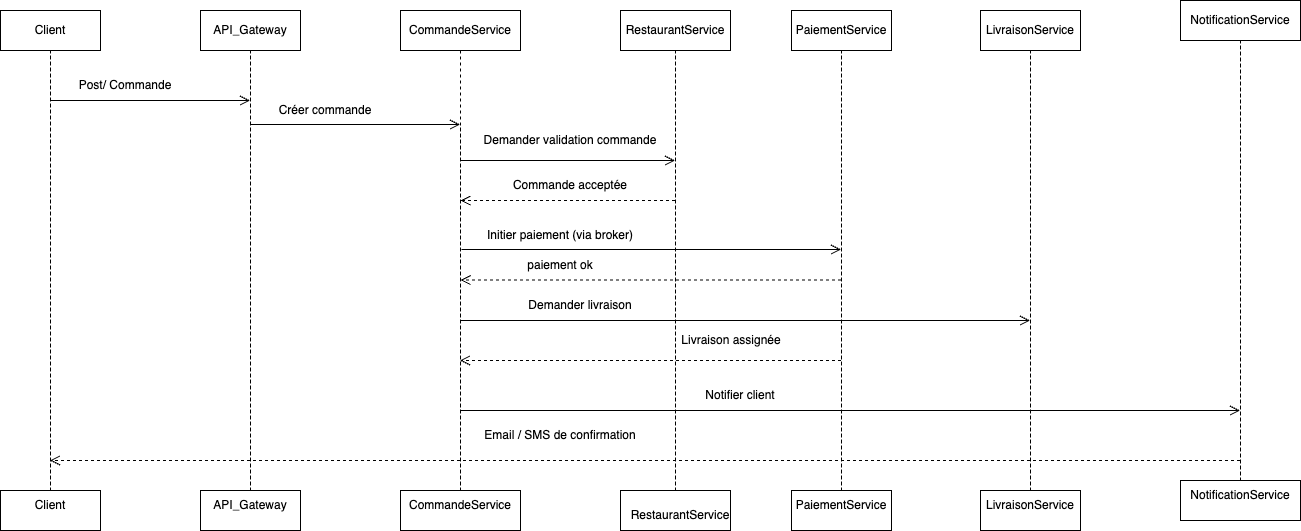

The diagram above was exported from draw.io. Its source (the exported page's mxGraphModel, read from the mxfile embedded in the PNG):
<mxGraphModel dx="1655" dy="976" grid="1" gridSize="10" guides="1" tooltips="1" connect="1" arrows="1" fold="1" page="1" pageScale="1" pageWidth="827" pageHeight="1169" math="0" shadow="0">
  <root>
    <mxCell id="0" />
    <mxCell id="1" parent="0" />
    <mxCell id="aWpqRMJ-mmchWHjb87bc-14" value="Client" style="shape=umlLifeline;perimeter=lifelinePerimeter;whiteSpace=wrap;html=1;container=1;dropTarget=0;collapsible=0;recursiveResize=0;outlineConnect=0;portConstraint=eastwest;newEdgeStyle={&quot;edgeStyle&quot;:&quot;elbowEdgeStyle&quot;,&quot;elbow&quot;:&quot;vertical&quot;,&quot;curved&quot;:0,&quot;rounded&quot;:0};" vertex="1" parent="1">
      <mxGeometry x="400" y="240" width="100" height="480" as="geometry" />
    </mxCell>
    <mxCell id="aWpqRMJ-mmchWHjb87bc-15" value="API_Gateway" style="shape=umlLifeline;perimeter=lifelinePerimeter;whiteSpace=wrap;html=1;container=1;dropTarget=0;collapsible=0;recursiveResize=0;outlineConnect=0;portConstraint=eastwest;newEdgeStyle={&quot;edgeStyle&quot;:&quot;elbowEdgeStyle&quot;,&quot;elbow&quot;:&quot;vertical&quot;,&quot;curved&quot;:0,&quot;rounded&quot;:0};" vertex="1" parent="1">
      <mxGeometry x="600" y="240" width="100" height="480" as="geometry" />
    </mxCell>
    <mxCell id="aWpqRMJ-mmchWHjb87bc-16" value="CommandeService" style="shape=umlLifeline;perimeter=lifelinePerimeter;whiteSpace=wrap;html=1;container=1;dropTarget=0;collapsible=0;recursiveResize=0;outlineConnect=0;portConstraint=eastwest;newEdgeStyle={&quot;edgeStyle&quot;:&quot;elbowEdgeStyle&quot;,&quot;elbow&quot;:&quot;vertical&quot;,&quot;curved&quot;:0,&quot;rounded&quot;:0};" vertex="1" parent="1">
      <mxGeometry x="800" y="240" width="120" height="480" as="geometry" />
    </mxCell>
    <mxCell id="aWpqRMJ-mmchWHjb87bc-17" value="PaiementService" style="shape=umlLifeline;perimeter=lifelinePerimeter;whiteSpace=wrap;html=1;container=1;dropTarget=0;collapsible=0;recursiveResize=0;outlineConnect=0;portConstraint=eastwest;newEdgeStyle={&quot;edgeStyle&quot;:&quot;elbowEdgeStyle&quot;,&quot;elbow&quot;:&quot;vertical&quot;,&quot;curved&quot;:0,&quot;rounded&quot;:0};" vertex="1" parent="1">
      <mxGeometry x="1191" y="240" width="100" height="480" as="geometry" />
    </mxCell>
    <mxCell id="aWpqRMJ-mmchWHjb87bc-18" value="LivraisonService" style="shape=umlLifeline;perimeter=lifelinePerimeter;whiteSpace=wrap;html=1;container=1;dropTarget=0;collapsible=0;recursiveResize=0;outlineConnect=0;portConstraint=eastwest;newEdgeStyle={&quot;edgeStyle&quot;:&quot;elbowEdgeStyle&quot;,&quot;elbow&quot;:&quot;vertical&quot;,&quot;curved&quot;:0,&quot;rounded&quot;:0};" vertex="1" parent="1">
      <mxGeometry x="1380" y="240" width="100" height="480" as="geometry" />
    </mxCell>
    <mxCell id="aWpqRMJ-mmchWHjb87bc-19" value="NotificationService" style="shape=umlLifeline;perimeter=lifelinePerimeter;whiteSpace=wrap;html=1;container=1;dropTarget=0;collapsible=0;recursiveResize=0;outlineConnect=0;portConstraint=eastwest;newEdgeStyle={&quot;edgeStyle&quot;:&quot;elbowEdgeStyle&quot;,&quot;elbow&quot;:&quot;vertical&quot;,&quot;curved&quot;:0,&quot;rounded&quot;:0};" vertex="1" parent="1">
      <mxGeometry x="1580" y="230" width="120" height="480" as="geometry" />
    </mxCell>
    <mxCell id="aWpqRMJ-mmchWHjb87bc-20" value="" style="endArrow=open;startArrow=none;endFill=0;startFill=0;endSize=8;html=1;verticalAlign=bottom;labelBackgroundColor=none;strokeWidth=1;rounded=0;" edge="1" parent="1">
      <mxGeometry width="160" relative="1" as="geometry">
        <mxPoint x="450" y="330" as="sourcePoint" />
        <mxPoint x="649.5" y="330" as="targetPoint" />
        <Array as="points">
          <mxPoint x="530" y="330" />
        </Array>
      </mxGeometry>
    </mxCell>
    <mxCell id="aWpqRMJ-mmchWHjb87bc-21" value="" style="endArrow=open;startArrow=none;endFill=0;startFill=0;endSize=8;html=1;verticalAlign=bottom;labelBackgroundColor=none;strokeWidth=1;rounded=0;" edge="1" parent="1">
      <mxGeometry width="160" relative="1" as="geometry">
        <mxPoint x="650" y="354" as="sourcePoint" />
        <mxPoint x="859.5" y="354" as="targetPoint" />
        <Array as="points">
          <mxPoint x="730" y="354" />
        </Array>
      </mxGeometry>
    </mxCell>
    <mxCell id="aWpqRMJ-mmchWHjb87bc-22" value="" style="endArrow=open;startArrow=none;endFill=0;startFill=0;endSize=8;html=1;verticalAlign=bottom;labelBackgroundColor=none;strokeWidth=1;rounded=0;" edge="1" parent="1" target="aWpqRMJ-mmchWHjb87bc-39">
      <mxGeometry width="160" relative="1" as="geometry">
        <mxPoint x="861" y="479" as="sourcePoint" />
        <mxPoint x="1051" y="479" as="targetPoint" />
        <Array as="points" />
      </mxGeometry>
    </mxCell>
    <mxCell id="aWpqRMJ-mmchWHjb87bc-23" value="" style="endArrow=open;startArrow=none;endFill=0;startFill=0;endSize=8;html=1;verticalAlign=bottom;labelBackgroundColor=none;strokeWidth=1;rounded=0;dashed=1;" edge="1" parent="1">
      <mxGeometry width="160" relative="1" as="geometry">
        <mxPoint x="1240.5" y="509.5" as="sourcePoint" />
        <mxPoint x="860" y="509.5" as="targetPoint" />
        <Array as="points" />
      </mxGeometry>
    </mxCell>
    <mxCell id="aWpqRMJ-mmchWHjb87bc-24" value="" style="endArrow=open;startArrow=none;endFill=0;startFill=0;endSize=8;html=1;verticalAlign=bottom;labelBackgroundColor=none;strokeWidth=1;rounded=0;" edge="1" parent="1">
      <mxGeometry width="160" relative="1" as="geometry">
        <mxPoint x="860" y="550" as="sourcePoint" />
        <mxPoint x="1429.5" y="550" as="targetPoint" />
        <Array as="points">
          <mxPoint x="940" y="550" />
        </Array>
      </mxGeometry>
    </mxCell>
    <mxCell id="aWpqRMJ-mmchWHjb87bc-25" value="" style="endArrow=open;startArrow=none;endFill=0;startFill=0;endSize=8;html=1;verticalAlign=bottom;labelBackgroundColor=none;strokeWidth=1;rounded=0;dashed=1;" edge="1" parent="1" source="aWpqRMJ-mmchWHjb87bc-39">
      <mxGeometry width="160" relative="1" as="geometry">
        <mxPoint x="1250" y="590" as="sourcePoint" />
        <mxPoint x="859.5" y="590" as="targetPoint" />
        <Array as="points" />
      </mxGeometry>
    </mxCell>
    <mxCell id="aWpqRMJ-mmchWHjb87bc-26" value="" style="endArrow=open;startArrow=none;endFill=0;startFill=0;endSize=8;html=1;verticalAlign=bottom;labelBackgroundColor=none;strokeWidth=1;rounded=0;" edge="1" parent="1">
      <mxGeometry width="160" relative="1" as="geometry">
        <mxPoint x="860" y="640" as="sourcePoint" />
        <mxPoint x="1639.5" y="640" as="targetPoint" />
        <Array as="points">
          <mxPoint x="940" y="640" />
        </Array>
      </mxGeometry>
    </mxCell>
    <mxCell id="aWpqRMJ-mmchWHjb87bc-27" value="" style="endArrow=open;startArrow=none;endFill=0;startFill=0;endSize=8;html=1;verticalAlign=bottom;labelBackgroundColor=none;strokeWidth=1;rounded=0;dashed=1;" edge="1" parent="1">
      <mxGeometry width="160" relative="1" as="geometry">
        <mxPoint x="1639.5" y="690" as="sourcePoint" />
        <mxPoint x="449.5" y="690" as="targetPoint" />
        <Array as="points" />
      </mxGeometry>
    </mxCell>
    <mxCell id="aWpqRMJ-mmchWHjb87bc-28" value="Post/ Commande" style="text;html=1;align=center;verticalAlign=middle;whiteSpace=wrap;rounded=0;" vertex="1" parent="1">
      <mxGeometry x="460" y="300" width="130" height="30" as="geometry" />
    </mxCell>
    <mxCell id="aWpqRMJ-mmchWHjb87bc-29" value="Créer commande" style="text;html=1;align=center;verticalAlign=middle;whiteSpace=wrap;rounded=0;" vertex="1" parent="1">
      <mxGeometry x="660" y="325" width="130" height="30" as="geometry" />
    </mxCell>
    <mxCell id="aWpqRMJ-mmchWHjb87bc-30" value="Initier paiement (via broker)" style="text;html=1;align=center;verticalAlign=middle;whiteSpace=wrap;rounded=0;" vertex="1" parent="1">
      <mxGeometry x="880" y="450" width="160" height="30" as="geometry" />
    </mxCell>
    <mxCell id="aWpqRMJ-mmchWHjb87bc-31" value="paiement ok" style="text;html=1;align=center;verticalAlign=middle;whiteSpace=wrap;rounded=0;" vertex="1" parent="1">
      <mxGeometry x="880" y="480" width="160" height="30" as="geometry" />
    </mxCell>
    <mxCell id="aWpqRMJ-mmchWHjb87bc-32" value="Demander livraison" style="text;html=1;align=center;verticalAlign=middle;whiteSpace=wrap;rounded=0;" vertex="1" parent="1">
      <mxGeometry x="900" y="520" width="160" height="30" as="geometry" />
    </mxCell>
    <mxCell id="aWpqRMJ-mmchWHjb87bc-33" value="Livraison assignée" style="text;html=1;align=center;verticalAlign=middle;whiteSpace=wrap;rounded=0;" vertex="1" parent="1">
      <mxGeometry x="1051" y="555" width="160" height="30" as="geometry" />
    </mxCell>
    <mxCell id="aWpqRMJ-mmchWHjb87bc-34" value="Notifier client" style="text;html=1;align=center;verticalAlign=middle;whiteSpace=wrap;rounded=0;" vertex="1" parent="1">
      <mxGeometry x="1060" y="610" width="160" height="30" as="geometry" />
    </mxCell>
    <mxCell id="aWpqRMJ-mmchWHjb87bc-35" value="Email / SMS de confirmation" style="text;html=1;align=center;verticalAlign=middle;whiteSpace=wrap;rounded=0;" vertex="1" parent="1">
      <mxGeometry x="880" y="650" width="160" height="30" as="geometry" />
    </mxCell>
    <mxCell id="aWpqRMJ-mmchWHjb87bc-36" value="" style="shape=umlLifeline;perimeter=lifelinePerimeter;whiteSpace=wrap;html=1;container=1;dropTarget=0;collapsible=0;recursiveResize=0;outlineConnect=0;portConstraint=eastwest;newEdgeStyle={&quot;edgeStyle&quot;:&quot;elbowEdgeStyle&quot;,&quot;elbow&quot;:&quot;vertical&quot;,&quot;curved&quot;:0,&quot;rounded&quot;:0};direction=west;" vertex="1" parent="1">
      <mxGeometry x="400" y="280" width="100" height="480" as="geometry" />
    </mxCell>
    <mxCell id="aWpqRMJ-mmchWHjb87bc-37" value="" style="shape=umlLifeline;perimeter=lifelinePerimeter;whiteSpace=wrap;html=1;container=1;dropTarget=0;collapsible=0;recursiveResize=0;outlineConnect=0;portConstraint=eastwest;newEdgeStyle={&quot;edgeStyle&quot;:&quot;elbowEdgeStyle&quot;,&quot;elbow&quot;:&quot;vertical&quot;,&quot;curved&quot;:0,&quot;rounded&quot;:0};direction=west;" vertex="1" parent="1">
      <mxGeometry x="600" y="280" width="100" height="480" as="geometry" />
    </mxCell>
    <mxCell id="aWpqRMJ-mmchWHjb87bc-38" value="" style="shape=umlLifeline;perimeter=lifelinePerimeter;whiteSpace=wrap;html=1;container=1;dropTarget=0;collapsible=0;recursiveResize=0;outlineConnect=0;portConstraint=eastwest;newEdgeStyle={&quot;edgeStyle&quot;:&quot;elbowEdgeStyle&quot;,&quot;elbow&quot;:&quot;vertical&quot;,&quot;curved&quot;:0,&quot;rounded&quot;:0};direction=west;" vertex="1" parent="1">
      <mxGeometry x="800" y="355" width="120" height="405" as="geometry" />
    </mxCell>
    <mxCell id="aWpqRMJ-mmchWHjb87bc-39" value="" style="shape=umlLifeline;perimeter=lifelinePerimeter;whiteSpace=wrap;html=1;container=1;dropTarget=0;collapsible=0;recursiveResize=0;outlineConnect=0;portConstraint=eastwest;newEdgeStyle={&quot;edgeStyle&quot;:&quot;elbowEdgeStyle&quot;,&quot;elbow&quot;:&quot;vertical&quot;,&quot;curved&quot;:0,&quot;rounded&quot;:0};direction=west;" vertex="1" parent="1">
      <mxGeometry x="1191" y="280" width="100" height="480" as="geometry" />
    </mxCell>
    <mxCell id="aWpqRMJ-mmchWHjb87bc-40" value="" style="shape=umlLifeline;perimeter=lifelinePerimeter;whiteSpace=wrap;html=1;container=1;dropTarget=0;collapsible=0;recursiveResize=0;outlineConnect=0;portConstraint=eastwest;newEdgeStyle={&quot;edgeStyle&quot;:&quot;elbowEdgeStyle&quot;,&quot;elbow&quot;:&quot;vertical&quot;,&quot;curved&quot;:0,&quot;rounded&quot;:0};direction=west;" vertex="1" parent="1">
      <mxGeometry x="1380" y="280" width="100" height="480" as="geometry" />
    </mxCell>
    <mxCell id="aWpqRMJ-mmchWHjb87bc-41" value="" style="shape=umlLifeline;perimeter=lifelinePerimeter;whiteSpace=wrap;html=1;container=1;dropTarget=0;collapsible=0;recursiveResize=0;outlineConnect=0;portConstraint=eastwest;newEdgeStyle={&quot;edgeStyle&quot;:&quot;elbowEdgeStyle&quot;,&quot;elbow&quot;:&quot;vertical&quot;,&quot;curved&quot;:0,&quot;rounded&quot;:0};direction=west;" vertex="1" parent="1">
      <mxGeometry x="1580" y="270" width="120" height="480" as="geometry" />
    </mxCell>
    <mxCell id="aWpqRMJ-mmchWHjb87bc-42" value="Client" style="text;html=1;align=center;verticalAlign=middle;whiteSpace=wrap;rounded=0;" vertex="1" parent="1">
      <mxGeometry x="420" y="720" width="60" height="30" as="geometry" />
    </mxCell>
    <mxCell id="aWpqRMJ-mmchWHjb87bc-43" value="API_Gateway" style="text;html=1;align=center;verticalAlign=middle;whiteSpace=wrap;rounded=0;" vertex="1" parent="1">
      <mxGeometry x="620" y="720" width="60" height="30" as="geometry" />
    </mxCell>
    <mxCell id="aWpqRMJ-mmchWHjb87bc-44" value="CommandeService" style="text;html=1;align=center;verticalAlign=middle;whiteSpace=wrap;rounded=0;" vertex="1" parent="1">
      <mxGeometry x="830" y="720" width="60" height="30" as="geometry" />
    </mxCell>
    <mxCell id="aWpqRMJ-mmchWHjb87bc-46" value="PaiementService" style="text;html=1;align=center;verticalAlign=middle;whiteSpace=wrap;rounded=0;" vertex="1" parent="1">
      <mxGeometry x="1211" y="720" width="60" height="30" as="geometry" />
    </mxCell>
    <mxCell id="aWpqRMJ-mmchWHjb87bc-47" value="LivraisonService" style="text;html=1;align=center;verticalAlign=middle;whiteSpace=wrap;rounded=0;" vertex="1" parent="1">
      <mxGeometry x="1400" y="720" width="60" height="30" as="geometry" />
    </mxCell>
    <mxCell id="aWpqRMJ-mmchWHjb87bc-49" value="NotificationService" style="text;html=1;align=center;verticalAlign=middle;whiteSpace=wrap;rounded=0;" vertex="1" parent="1">
      <mxGeometry x="1610" y="710" width="60" height="30" as="geometry" />
    </mxCell>
    <mxCell id="L6qv9p7h4YqRLklAvf8a-1" value="RestaurantService" style="shape=umlLifeline;perimeter=lifelinePerimeter;whiteSpace=wrap;html=1;container=1;dropTarget=0;collapsible=0;recursiveResize=0;outlineConnect=0;portConstraint=eastwest;newEdgeStyle={&quot;edgeStyle&quot;:&quot;elbowEdgeStyle&quot;,&quot;elbow&quot;:&quot;vertical&quot;,&quot;curved&quot;:0,&quot;rounded&quot;:0};" vertex="1" parent="1">
      <mxGeometry x="1020" y="240" width="110" height="480" as="geometry" />
    </mxCell>
    <mxCell id="L6qv9p7h4YqRLklAvf8a-2" value="" style="endArrow=open;startArrow=none;endFill=0;startFill=0;endSize=8;html=1;verticalAlign=bottom;labelBackgroundColor=none;strokeWidth=1;rounded=0;" edge="1" parent="1" target="L6qv9p7h4YqRLklAvf8a-1">
      <mxGeometry width="160" relative="1" as="geometry">
        <mxPoint x="860" y="390" as="sourcePoint" />
        <mxPoint x="1069.5" y="390" as="targetPoint" />
        <Array as="points">
          <mxPoint x="940" y="390" />
        </Array>
      </mxGeometry>
    </mxCell>
    <mxCell id="L6qv9p7h4YqRLklAvf8a-3" value="" style="endArrow=open;startArrow=none;endFill=0;startFill=0;endSize=8;html=1;verticalAlign=bottom;labelBackgroundColor=none;strokeWidth=1;rounded=0;dashed=1;" edge="1" parent="1" source="L6qv9p7h4YqRLklAvf8a-6">
      <mxGeometry width="160" relative="1" as="geometry">
        <mxPoint x="1080" y="430" as="sourcePoint" />
        <mxPoint x="860" y="430" as="targetPoint" />
        <Array as="points" />
      </mxGeometry>
    </mxCell>
    <mxCell id="L6qv9p7h4YqRLklAvf8a-4" value="Demander validation commande" style="text;html=1;align=center;verticalAlign=middle;whiteSpace=wrap;rounded=0;" vertex="1" parent="1">
      <mxGeometry x="870" y="355" width="200" height="30" as="geometry" />
    </mxCell>
    <mxCell id="L6qv9p7h4YqRLklAvf8a-5" value="Commande acceptée" style="text;html=1;align=center;verticalAlign=middle;whiteSpace=wrap;rounded=0;" vertex="1" parent="1">
      <mxGeometry x="890" y="400" width="160" height="30" as="geometry" />
    </mxCell>
    <mxCell id="L6qv9p7h4YqRLklAvf8a-6" value="" style="shape=umlLifeline;perimeter=lifelinePerimeter;whiteSpace=wrap;html=1;container=1;dropTarget=0;collapsible=0;recursiveResize=0;outlineConnect=0;portConstraint=eastwest;newEdgeStyle={&quot;edgeStyle&quot;:&quot;elbowEdgeStyle&quot;,&quot;elbow&quot;:&quot;vertical&quot;,&quot;curved&quot;:0,&quot;rounded&quot;:0};direction=west;" vertex="1" parent="1">
      <mxGeometry x="1020" y="280" width="110" height="480" as="geometry" />
    </mxCell>
    <mxCell id="L6qv9p7h4YqRLklAvf8a-7" value="RestaurantService" style="text;html=1;align=center;verticalAlign=middle;whiteSpace=wrap;rounded=0;" vertex="1" parent="1">
      <mxGeometry x="1050" y="730" width="60" height="30" as="geometry" />
    </mxCell>
  </root>
</mxGraphModel>